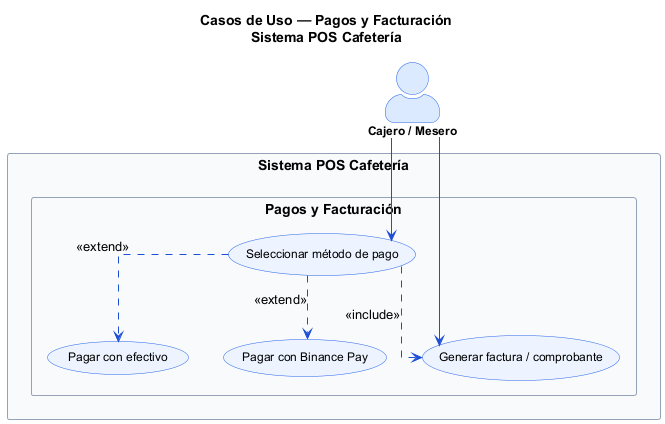

The diagram above was rendered by PlantUML. Its source (embedded in the PNG):
@startuml uml_casos_uso_06_pagos_facturacion
skinparam actorStyle awesome
skinparam usecase {
    BackgroundColor #EEF4FF
    BorderColor #2563EB
    ArrowColor #1D4ED8
    FontSize 12
}
skinparam actor {
    BackgroundColor #DBEAFE
    BorderColor #2563EB
    FontSize 12
    FontStyle Bold
}
skinparam packageStyle rectangle
skinparam packageBackgroundColor #F8FAFC
skinparam packageBorderColor #94A3B8
skinparam linetype ortho

title Casos de Uso — Pagos y Facturación\nSistema POS Cafetería

actor "Cajero / Mesero" as cajero

rectangle "Sistema POS Cafetería" {
    package "Pagos y Facturación" {
        (Seleccionar método de pago) as UC18
        (Pagar con efectivo) as UC19
        (Pagar con Binance Pay) as UC20
        (Generar factura / comprobante) as UC21
    }
}

cajero --> UC18
cajero --> UC21

UC18 ..> UC19 : <<extend>>
UC18 ..> UC20 : <<extend>>
UC18 ..> UC21 : <<include>>

@enduml